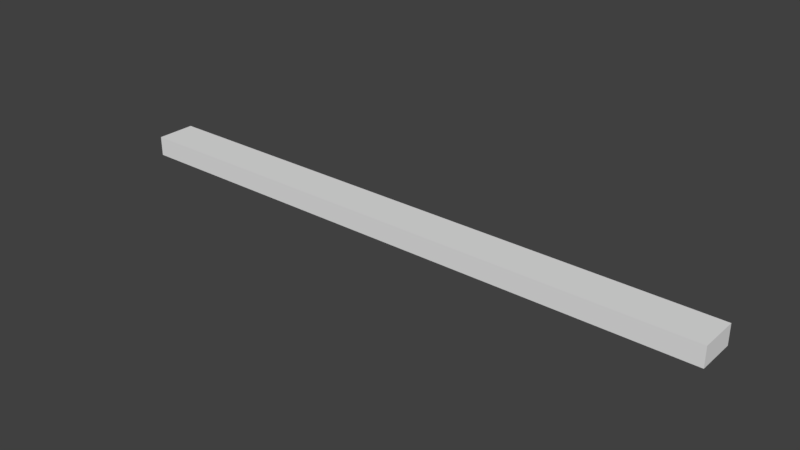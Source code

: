 # Source: 2x4.blend  (saved by Blender 2.79.0; exported with 4.5.12 LTS)
import bpy
from mathutils import Matrix  # noqa: F401  (used for matrix-valued properties, if any)

bpy.ops.wm.read_factory_settings(use_empty=True)
scene = bpy.context.scene
scene.name = 'Scene'

# ---- collections
col_collection_1 = bpy.data.collections.new('Collection 1'); scene.collection.children.link(col_collection_1)

# ---- images (referenced by path relative to the original .blend; pixels are not part of the script)
import os
ASSET_DIR = os.environ.get("B2B_ASSET_DIR", "")  # directory of the original .blend (textures are referenced by path, not embedded)
HERE = os.path.dirname(os.path.abspath(__file__))  # packed textures are extracted next to this script under _unpacked/

def load_image(name, relpath, width, height, colorspace="sRGB"):
    """Load a texture the original file referenced (path relative to the .blend, or extracted next to this script)."""
    p = next((c for c in (os.path.join(HERE, relpath), os.path.join(ASSET_DIR, relpath)) if relpath and os.path.exists(c)), "")
    if p:
        img = bpy.data.images.load(p, check_existing=True)
        img.name = name
    else:  # same state as the original file: an image datablock whose file is absent (Cycles renders it pink)
        img = bpy.data.images.new(name, width, height)
        img.source = "FILE"
        img.filepath = "//" + (relpath or name)
    img.colorspace_settings.name = colorspace
    return img
img_wood_png = load_image('wood.png', 'wood.png', 1024, 1024, 'sRGB')

# ---- materials (node trees are filled in below, after node groups)
mat_material_002 = bpy.data.materials.new('Material.002')
mat_material_002.alpha_threshold = 0.0
mat_material_002.roughness = 0.5

# ---- node groups
ng_gltf_metallic_roughness = bpy.data.node_groups.new('glTF Metallic Roughness', 'ShaderNodeTree')
_N = ng_gltf_metallic_roughness.nodes; _L = ng_gltf_metallic_roughness.links

# ---- material node trees
mat_material_002.use_nodes = True; mat_material_002.node_tree.nodes.clear()
_N = mat_material_002.node_tree.nodes; _L = mat_material_002.node_tree.links
n0 = _N.new('ShaderNodeOutputMaterial'); n0.name = 'Material Output'; n0.location = (460, 300)
n1 = _N.new('ShaderNodeGroup'); n1.name = 'Group'; n1.location = (240, 414)
n1.node_tree = ng_gltf_metallic_roughness
n1.inputs[1].default_value = (1.0, 1.0, 1.0, 1.0)
n1.inputs[2].default_value = (1.0, 1.0, 1.0, 1.0)
n1.inputs[3].default_value = 0.0
n1.inputs[4].default_value = 0.7
n1.inputs[5].default_value = (0.5, 0.5, 1.0, 1.0)
n1.inputs[6].default_value = 1.0
n1.inputs[7].default_value = (1.0, 1.0, 1.0, 1.0)
n1.inputs[8].default_value = 1.0
n1.inputs[9].default_value = (1.0, 1.0, 1.0, 1.0)
n1.inputs[10].default_value = (0.0, 0.0, 0.0, 1.0)
n1.inputs[11].default_value = 1.0
n1.inputs[12].default_value = 0.5
n1.inputs[13].default_value = 0.0
n1.inputs[14].default_value = 0.0
n1.inputs[15].default_value = 0.0
n1.inputs[16].default_value = (0.0, 0.0, 0.0, 1.0)
n2 = _N.new('ShaderNodeTexImage'); n2.name = 'Image Texture'; n2.location = (10, 300)
n2.width = 140
n2.image = img_wood_png
_L.new(n1.outputs[0], n0.inputs[0])
_L.new(n2.outputs[0], n1.inputs[0])
n0.is_active_output = True

# ---- world
world_world = bpy.data.worlds.new('World'); scene.world = world_world
world_world.color = (0.05088, 0.05088, 0.05088)
world_world.use_sun_shadow = False
world_world.sun_shadow_jitter_overblur = 0.0
world_world.cycles.sampling_method = 'MANUAL'

# ---- meshes
me_mesh_box1_001 = bpy.data.meshes.new('mesh_box1.001')
me_mesh_box1_001.from_pydata([(0.5, 0.5, 0.5), (0.5, 0.5, -0.5), (0.5, -0.5, 0.5), (0.5, -0.5, -0.5), (-0.5, 0.5, 0.5), (-0.5, 0.5, -0.5), (-0.5, -0.5, 0.5), (-0.5, -0.5, -0.5)], [], [(2, 0, 4, 6), (3, 2, 6, 7), (1, 0, 2, 3), (5, 1, 3, 7), (4, 0, 1, 5), (5, 7, 6, 4)])
me_mesh_box1_001.use_remesh_preserve_volume = False
me_mesh_box1_001.use_remesh_preserve_attributes = False
me_mesh_box1_001.use_mirror_vertex_groups = False
me_mesh_box1_001.update()
me_mesh0_001 = bpy.data.meshes.new('mesh0.001')
me_mesh0_001.from_pydata([(3.181, 0.1807, -0.1), (3.181, -0.1807, -0.1), (-3.181, -0.1807, -0.1), (-3.181, 0.1807, -0.1), (3.181, 0.1807, 0.1), (-3.181, 0.1807, 0.1), (-3.181, -0.1807, 0.1), (3.181, -0.1807, 0.1), (3.2, 0.1807, -0.08073), (3.2, 0.1807, 0.08073), (3.2, -0.1807, 0.08073), (3.2, -0.1807, -0.08073), (3.181, -0.2, -0.08073), (3.181, -0.2, 0.08073), (-3.181, -0.2, 0.08073), (-3.181, -0.2, -0.08073), (-3.2, -0.1807, -0.08073), (-3.2, -0.1807, 0.08073), (-3.2, 0.1807, 0.08073), (-3.2, 0.1807, -0.08073), (3.181, 0.2, 0.08073), (3.181, 0.2, -0.08073), (-3.181, 0.2, -0.08073), (-3.181, 0.2, 0.08073), (3.181, 0.1807, -0.1), (3.2, 0.1807, -0.08073), (3.2, -0.1807, -0.08073), (3.181, -0.1807, -0.1), (3.181, -0.1807, -0.1), (3.181, -0.2, -0.08073), (-3.181, -0.2, -0.08073), (-3.181, -0.1807, -0.1), (-3.181, -0.1807, -0.1), (-3.2, -0.1807, -0.08073), (-3.2, 0.1807, -0.08073), (-3.181, 0.1807, -0.1), (3.181, 0.1807, -0.1), (-3.181, 0.1807, -0.1), (-3.181, 0.2, -0.08073), (3.181, 0.2, -0.08073), (3.181, 0.1807, 0.1), (3.181, 0.2, 0.08073), (-3.181, 0.2, 0.08073), (-3.181, 0.1807, 0.1), (-3.181, 0.1807, 0.1), (-3.2, 0.1807, 0.08073), (-3.2, -0.1807, 0.08073), (-3.181, -0.1807, 0.1), (3.181, -0.1807, 0.1), (-3.181, -0.1807, 0.1), (-3.181, -0.2, 0.08073), (3.181, -0.2, 0.08073), (3.181, 0.1807, 0.1), (3.181, -0.1807, 0.1), (3.2, -0.1807, 0.08073), (3.2, 0.1807, 0.08073), (3.2, 0.1807, 0.08073), (3.2, 0.1807, -0.08073), (3.181, 0.2, -0.08073), (3.181, 0.2, 0.08073), (3.2, -0.1807, 0.08073), (3.181, -0.2, 0.08073), (3.181, -0.2, -0.08073), (3.2, -0.1807, -0.08073), (-3.181, -0.2, 0.08073), (-3.2, -0.1807, 0.08073), (-3.2, -0.1807, -0.08073), (-3.181, -0.2, -0.08073), (-3.2, 0.1807, 0.08073), (-3.181, 0.2, 0.08073), (-3.181, 0.2, -0.08073), (-3.2, 0.1807, -0.08073), (3.181, 0.1807, -0.1), (3.181, 0.2, -0.08073), (3.2, 0.1807, -0.08073), (3.181, -0.1807, -0.1), (3.2, -0.1807, -0.08073), (3.181, -0.2, -0.08073), (-3.181, -0.1807, -0.1), (-3.181, -0.2, -0.08073), (-3.2, -0.1807, -0.08073), (-3.181, 0.1807, -0.1), (-3.2, 0.1807, -0.08073), (-3.181, 0.2, -0.08073), (3.181, 0.1807, 0.1), (3.2, 0.1807, 0.08073), (3.181, 0.2, 0.08073), (-3.181, 0.1807, 0.1), (-3.181, 0.2, 0.08073), (-3.2, 0.1807, 0.08073), (-3.181, -0.1807, 0.1), (-3.2, -0.1807, 0.08073), (-3.181, -0.2, 0.08073), (3.181, -0.1807, 0.1), (3.181, -0.2, 0.08073), (3.2, -0.1807, 0.08073)], [], [(0, 1, 3), (3, 1, 2), (4, 5, 7), (7, 5, 6), (8, 9, 11), (11, 9, 10), (12, 13, 15), (15, 13, 14), (16, 17, 18), (18, 19, 16), (20, 21, 23), (23, 21, 22), (24, 25, 27), (27, 25, 26), (28, 29, 30), (30, 31, 28), (32, 33, 34), (34, 35, 32), (36, 37, 39), (39, 37, 38), (40, 41, 43), (43, 41, 42), (44, 45, 47), (47, 45, 46), (48, 49, 50), (50, 51, 48), (52, 53, 54), (54, 55, 52), (56, 57, 59), (59, 57, 58), (60, 61, 62), (62, 63, 60), (64, 65, 66), (66, 67, 64), (68, 69, 71), (71, 69, 70), (72, 73, 74), (75, 76, 77), (78, 79, 80), (81, 82, 83), (84, 85, 86), (87, 88, 89), (90, 91, 92), (93, 94, 95)])
_uv = me_mesh0_001.uv_layers.new(name='UVMap')
_uv.uv.foreach_set('vector', [1.91, 0.7266, 1.91, 0.2461, -0.7734, 0.7266, -0.7734, 0.7266, 1.91, 0.2461, -0.7734, 0.2461, 1.91, 0.7266, -0.7734, 0.7266, 1.91, 0.2461, 1.91, 0.2461, -0.7734, 0.7266, -0.7734, 0.2461, 0.003906, 0.4141, 0.003906, 0.001953, 0.04688, 0.4141, 0.04688, 0.4141, 0.003906, 0.001953, 0.04688, 0.001953, 1.91, 0.3809, 1.91, 0.5938, -0.7734, 0.3809, -0.7734, 0.3809, 1.91, 0.5938, -0.7734, 0.5938, 0.9551, 0.9102, 0.9551, 0.4004, 0.9961, 0.4004, 0.9961, 0.4004, 0.9961, 0.9102, 0.9551, 0.9102, 1.91, 0.5938, 1.91, 0.3809, -0.7734, 0.5938, -0.7734, 0.5938, 1.91, 0.3809, -0.7734, 0.3809, 0.0, 1.0, 0.0, 0.0, 1.0, 1.0, 1.0, 1.0, 0.0, 0.0, 1.0, 0.0, 1.91, 0.2461, 1.91, 0.2188, -0.7734, 0.2188, -0.7734, 0.2188, -0.7734, 0.2461, 1.91, 0.2461, 0.0, 1.0, 0.0, 0.0, 1.0, 0.0, 1.0, 0.0, 1.0, 1.0, 0.0, 1.0, 1.91, 0.3535, -0.7734, 0.3535, 1.91, 0.3809, 1.91, 0.3809, -0.7734, 0.3535, -0.7734, 0.3809, 1.91, 0.7266, 1.91, 0.752, -0.7734, 0.7266, -0.7734, 0.7266, 1.91, 0.752, -0.7734, 0.752, 0.0, 1.0, 0.0, 0.0, 1.0, 1.0, 1.0, 1.0, 0.0, 0.0, 1.0, 0.0, 1.91, 0.2461, -0.7734, 0.2461, -0.7734, 0.2188, -0.7734, 0.2188, 1.91, 0.2188, 1.91, 0.2461, 0.0, 1.0, 0.0, 0.0, 1.0, 0.0, 1.0, 0.0, 1.0, 1.0, 0.0, 1.0, 0.0, 1.0, 0.0, 0.0, 1.0, 1.0, 1.0, 1.0, 0.0, 0.0, 1.0, 0.0, 0.0, 1.0, 0.0, 0.0, 1.0, 0.0, 1.0, 0.0, 1.0, 1.0, 0.0, 1.0, 0.0, 1.0, 0.0, 0.0, 1.0, 0.0, 1.0, 0.0, 1.0, 1.0, 0.0, 1.0, 0.0, 1.0, 0.0, 0.0, 1.0, 1.0, 1.0, 1.0, 0.0, 0.0, 1.0, 0.0, 0.0, 1.0, 0.0, 0.0, 1.0, 0.0, 0.0, 1.0, 0.0, 0.0, 1.0, 0.0, 0.0, 1.0, 0.0, 0.0, 1.0, 0.0, 0.0, 1.0, 0.0, 0.0, 1.0, 0.0, 0.0, 1.0, 0.0, 0.0, 1.0, 0.0, 0.0, 1.0, 0.0, 0.0, 1.0, 0.0, 0.0, 1.0, 0.0, 0.0, 1.0, 0.0, 0.0, 1.0, 0.0, 0.0, 1.0, 0.0])
me_mesh0_001.materials.append(mat_material_002)
me_mesh0_001.use_remesh_preserve_volume = False
me_mesh0_001.use_remesh_preserve_attributes = False
me_mesh0_001.use_mirror_vertex_groups = False
me_mesh0_001.update()

# ---- objects
ob_obj_box1_convcolonly = bpy.data.objects.new('obj_box1-convcolonly', me_mesh_box1_001)
ob_obj0 = bpy.data.objects.new('obj0', me_mesh0_001)

# ---- transforms, parenting, visibility, modifiers, constraints
ob_obj_box1_convcolonly.location = (0.0, -0.0, 0.0)
ob_obj_box1_convcolonly.scale = (6.42, 0.42, 0.21)
ob_obj_box1_convcolonly.display_type = 'WIRE'
ob_obj_box1_convcolonly.show_in_front = True
ob_obj_box1_convcolonly.lineart.crease_threshold = 0.0
ob_obj0.location = (0.0, 0.0, 0.0)
ob_obj0.lineart.crease_threshold = 0.0

# ---- collection membership
col_collection_1.objects.link(ob_obj_box1_convcolonly)
col_collection_1.objects.link(ob_obj0)

# ---- scene / render settings (as saved in the file)
scene.frame_start = 1; scene.frame_end = 250; scene.frame_set(1)
scene.render.engine = 'CYCLES'
scene.render.resolution_percentage = 50
scene.render.dither_intensity = 0.0
scene.cycles.use_denoising = False
scene.cycles.samples = 128
scene.cycles.sampling_pattern = 'TABULATED_SOBOL'
scene.cycles.use_adaptive_sampling = False
scene.cycles.use_light_tree = False
scene.cycles.blur_glossy = 0.0
scene.cycles.sample_clamp_indirect = 0.0
scene.view_settings.view_transform = 'Standard'
bpy.context.view_layer.update()

# ---- added for rendering (the .blend has no active camera and no usable light): camera, sun
cam_auto = bpy.data.cameras.new('AutoCamera')
cam_auto.lens = 50.0
cam_auto.sensor_width = 36.0
cam_auto.clip_end = 1000.0
ob_auto_camera = bpy.data.objects.new('AutoCamera', cam_auto)
scene.collection.objects.link(ob_auto_camera)
ob_auto_camera.location = (5.95576, -7.14692, 4.76461)
ob_auto_camera.rotation_euler = (1.09748, -7.21219e-08, 0.694738)
scene.camera = ob_auto_camera
light_auto_sun = bpy.data.lights.new('AutoSun', 'SUN')
light_auto_sun.energy = 3.0
light_auto_sun.angle = 0.0523599
ob_auto_sun = bpy.data.objects.new('AutoSun', light_auto_sun)
scene.collection.objects.link(ob_auto_sun)
ob_auto_sun.rotation_euler = (0.872665, 0.174533, 0.523599)
bpy.context.view_layer.update()
